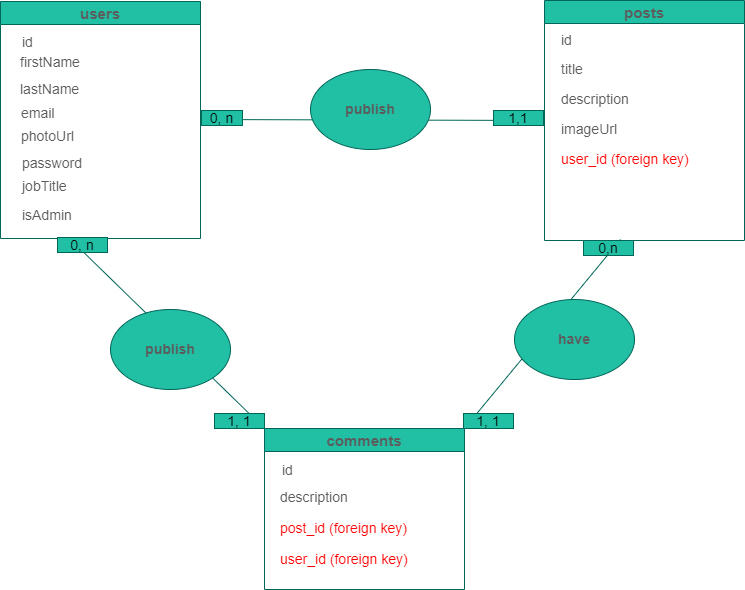

The diagram above was exported from draw.io. Its source (the exported page's mxGraphModel, read from the mxfile embedded in the PNG):
<mxGraphModel dx="1504" dy="634" grid="1" gridSize="10" guides="1" tooltips="1" connect="1" arrows="1" fold="1" page="1" pageScale="1" pageWidth="827" pageHeight="1169" math="0" shadow="0">
  <root>
    <mxCell id="0" />
    <mxCell id="1" parent="0" />
    <mxCell id="Lt0egCJRzxJeBZbFVa9n-165" value="" style="endArrow=none;html=1;startArrow=none;strokeColor=#006658;fontColor=#5C5C5C;exitX=1;exitY=0;exitDx=0;exitDy=0;" parent="1" source="Lt0egCJRzxJeBZbFVa9n-10" edge="1">
      <mxGeometry width="50" height="50" relative="1" as="geometry">
        <mxPoint x="520" y="530" as="sourcePoint" />
        <mxPoint x="670" y="320" as="targetPoint" />
        <Array as="points" />
      </mxGeometry>
    </mxCell>
    <mxCell id="Lt0egCJRzxJeBZbFVa9n-97" value="" style="endArrow=none;html=1;startArrow=none;strokeColor=#006658;fontColor=#5C5C5C;exitX=1;exitY=1;exitDx=0;exitDy=0;" parent="1" source="Lt0egCJRzxJeBZbFVa9n-98" edge="1">
      <mxGeometry width="50" height="50" relative="1" as="geometry">
        <mxPoint x="310" y="540" as="sourcePoint" />
        <mxPoint x="120" y="320" as="targetPoint" />
        <Array as="points" />
      </mxGeometry>
    </mxCell>
    <mxCell id="Lt0egCJRzxJeBZbFVa9n-148" value="" style="endArrow=none;html=1;rounded=1;sketch=0;fontColor=#5C5C5C;strokeColor=#006658;fillColor=#21C0A5;curved=0;entryX=0;entryY=0.5;entryDx=0;entryDy=0;" parent="1" target="Lt0egCJRzxJeBZbFVa9n-3" edge="1">
      <mxGeometry width="50" height="50" relative="1" as="geometry">
        <mxPoint x="250" y="200" as="sourcePoint" />
        <mxPoint x="604" y="201" as="targetPoint" />
      </mxGeometry>
    </mxCell>
    <mxCell id="Lt0egCJRzxJeBZbFVa9n-3" value="posts" style="swimlane;startSize=23;fontSize=15;fillColor=#21C0A5;strokeColor=#006658;fontColor=#5C5C5C;" parent="1" vertex="1">
      <mxGeometry x="594" y="81" width="200" height="240" as="geometry">
        <mxRectangle x="50" y="80" width="60" height="23" as="alternateBounds" />
      </mxGeometry>
    </mxCell>
    <mxCell id="Lt0egCJRzxJeBZbFVa9n-42" value="imageUrl" style="text;html=1;align=left;verticalAlign=middle;resizable=0;points=[];autosize=1;strokeColor=none;fillColor=none;fontSize=14;fontColor=#5C5C5C;" parent="Lt0egCJRzxJeBZbFVa9n-3" vertex="1">
      <mxGeometry x="15" y="119" width="70" height="20" as="geometry" />
    </mxCell>
    <mxCell id="Lt0egCJRzxJeBZbFVa9n-39" value="id" style="text;html=1;align=left;verticalAlign=middle;resizable=0;points=[];autosize=1;strokeColor=none;fillColor=none;fontSize=14;fontColor=#5C5C5C;" parent="Lt0egCJRzxJeBZbFVa9n-3" vertex="1">
      <mxGeometry x="15" y="30" width="30" height="20" as="geometry" />
    </mxCell>
    <mxCell id="Lt0egCJRzxJeBZbFVa9n-43" value="title" style="text;html=1;align=left;verticalAlign=middle;resizable=0;points=[];autosize=1;strokeColor=none;fillColor=none;fontSize=14;fontColor=#5C5C5C;" parent="Lt0egCJRzxJeBZbFVa9n-3" vertex="1">
      <mxGeometry x="15" y="59" width="40" height="20" as="geometry" />
    </mxCell>
    <mxCell id="Lt0egCJRzxJeBZbFVa9n-106" value="&lt;font color=&quot;#ff0000&quot;&gt;user_id (foreign key)&lt;/font&gt;" style="text;html=1;align=left;verticalAlign=middle;resizable=0;points=[];autosize=1;strokeColor=none;fillColor=none;fontSize=14;fontColor=#5C5C5C;" parent="Lt0egCJRzxJeBZbFVa9n-3" vertex="1">
      <mxGeometry x="15" y="149" width="140" height="20" as="geometry" />
    </mxCell>
    <mxCell id="Lt0egCJRzxJeBZbFVa9n-156" value="description" style="text;html=1;align=left;verticalAlign=middle;resizable=0;points=[];autosize=1;strokeColor=none;fillColor=none;fontSize=14;fontColor=#5C5C5C;" parent="Lt0egCJRzxJeBZbFVa9n-3" vertex="1">
      <mxGeometry x="15" y="89" width="80" height="20" as="geometry" />
    </mxCell>
    <mxCell id="Lt0egCJRzxJeBZbFVa9n-4" value="users" style="swimlane;startSize=23;fontSize=15;fillColor=#21C0A5;strokeColor=#006658;fontColor=#5C5C5C;" parent="1" vertex="1">
      <mxGeometry x="50" y="82" width="200" height="237" as="geometry">
        <mxRectangle x="50" y="80" width="60" height="23" as="alternateBounds" />
      </mxGeometry>
    </mxCell>
    <mxCell id="Lt0egCJRzxJeBZbFVa9n-25" value="id" style="text;html=1;align=left;verticalAlign=middle;resizable=0;points=[];autosize=1;strokeColor=none;fillColor=none;fontSize=14;fontColor=#5C5C5C;" parent="Lt0egCJRzxJeBZbFVa9n-4" vertex="1">
      <mxGeometry x="20" y="31" width="30" height="20" as="geometry" />
    </mxCell>
    <mxCell id="Lt0egCJRzxJeBZbFVa9n-28" value="firstName" style="text;html=1;align=left;verticalAlign=middle;resizable=0;points=[];autosize=1;strokeColor=none;fillColor=none;fontSize=14;fontColor=#5C5C5C;" parent="Lt0egCJRzxJeBZbFVa9n-4" vertex="1">
      <mxGeometry x="18" y="51" width="80" height="20" as="geometry" />
    </mxCell>
    <mxCell id="Lt0egCJRzxJeBZbFVa9n-34" value="email" style="text;html=1;align=left;verticalAlign=middle;resizable=0;points=[];autosize=1;strokeColor=none;fillColor=none;fontSize=14;fontColor=#5C5C5C;" parent="Lt0egCJRzxJeBZbFVa9n-4" vertex="1">
      <mxGeometry x="19" y="102" width="50" height="20" as="geometry" />
    </mxCell>
    <mxCell id="Lt0egCJRzxJeBZbFVa9n-36" value="photoUrl" style="text;html=1;align=left;verticalAlign=middle;resizable=0;points=[];autosize=1;strokeColor=none;fillColor=none;fontSize=14;fontColor=#5C5C5C;" parent="Lt0egCJRzxJeBZbFVa9n-4" vertex="1">
      <mxGeometry x="19" y="125" width="70" height="20" as="geometry" />
    </mxCell>
    <mxCell id="Lt0egCJRzxJeBZbFVa9n-41" value="password" style="text;html=1;align=left;verticalAlign=middle;resizable=0;points=[];autosize=1;strokeColor=none;fillColor=none;fontSize=14;fontColor=#5C5C5C;" parent="Lt0egCJRzxJeBZbFVa9n-4" vertex="1">
      <mxGeometry x="20" y="152" width="80" height="20" as="geometry" />
    </mxCell>
    <mxCell id="Lt0egCJRzxJeBZbFVa9n-113" value="jobTitle" style="text;html=1;align=left;verticalAlign=middle;resizable=0;points=[];autosize=1;strokeColor=none;fillColor=none;fontSize=14;fontColor=#5C5C5C;" parent="Lt0egCJRzxJeBZbFVa9n-4" vertex="1">
      <mxGeometry x="20" y="175" width="60" height="20" as="geometry" />
    </mxCell>
    <mxCell id="LWvSpktq84frcFMa2Z2O-1" value="lastName" style="text;html=1;align=left;verticalAlign=middle;resizable=0;points=[];autosize=1;strokeColor=none;fillColor=none;fontSize=14;fontColor=#5C5C5C;" vertex="1" parent="Lt0egCJRzxJeBZbFVa9n-4">
      <mxGeometry x="18" y="78" width="70" height="20" as="geometry" />
    </mxCell>
    <mxCell id="LWvSpktq84frcFMa2Z2O-2" value="isAdmin" style="text;html=1;align=left;verticalAlign=middle;resizable=0;points=[];autosize=1;strokeColor=none;fillColor=none;fontSize=14;fontColor=#5C5C5C;" vertex="1" parent="Lt0egCJRzxJeBZbFVa9n-4">
      <mxGeometry x="20" y="204" width="70" height="20" as="geometry" />
    </mxCell>
    <mxCell id="Lt0egCJRzxJeBZbFVa9n-10" value="comments" style="swimlane;startSize=23;fontSize=15;fillColor=#21C0A5;strokeColor=#006658;fontColor=#5C5C5C;" parent="1" vertex="1">
      <mxGeometry x="314" y="509" width="200" height="161" as="geometry">
        <mxRectangle x="50" y="80" width="60" height="23" as="alternateBounds" />
      </mxGeometry>
    </mxCell>
    <mxCell id="Lt0egCJRzxJeBZbFVa9n-53" value="description" style="text;html=1;align=left;verticalAlign=middle;resizable=0;points=[];autosize=1;strokeColor=none;fillColor=none;fontSize=14;fontColor=#5C5C5C;" parent="Lt0egCJRzxJeBZbFVa9n-10" vertex="1">
      <mxGeometry x="14" y="59" width="80" height="20" as="geometry" />
    </mxCell>
    <mxCell id="Lt0egCJRzxJeBZbFVa9n-49" value="id" style="text;html=1;align=left;verticalAlign=middle;resizable=0;points=[];autosize=1;strokeColor=none;fillColor=none;fontSize=14;fontColor=#5C5C5C;" parent="Lt0egCJRzxJeBZbFVa9n-10" vertex="1">
      <mxGeometry x="16" y="32" width="30" height="20" as="geometry" />
    </mxCell>
    <mxCell id="Lt0egCJRzxJeBZbFVa9n-107" value="&lt;font color=&quot;#ff0000&quot;&gt;user_id (foreign key)&lt;/font&gt;" style="text;html=1;align=left;verticalAlign=middle;resizable=0;points=[];autosize=1;strokeColor=none;fillColor=none;fontSize=14;fontColor=#5C5C5C;" parent="Lt0egCJRzxJeBZbFVa9n-10" vertex="1">
      <mxGeometry x="14" y="121" width="140" height="20" as="geometry" />
    </mxCell>
    <mxCell id="Lt0egCJRzxJeBZbFVa9n-109" value="&lt;font color=&quot;#ff0000&quot;&gt;post_id (foreign key)&lt;/font&gt;" style="text;html=1;align=left;verticalAlign=middle;resizable=0;points=[];autosize=1;strokeColor=none;fillColor=none;fontSize=14;fontColor=#5C5C5C;" parent="Lt0egCJRzxJeBZbFVa9n-10" vertex="1">
      <mxGeometry x="14" y="90" width="140" height="20" as="geometry" />
    </mxCell>
    <mxCell id="Lt0egCJRzxJeBZbFVa9n-83" value="&lt;font color=&quot;#000000&quot;&gt;1,1&lt;/font&gt;" style="whiteSpace=wrap;html=1;fontSize=14;fillColor=#21C0A5;strokeColor=#006658;fontColor=#5C5C5C;" parent="1" vertex="1">
      <mxGeometry x="543" y="191" width="50" height="15" as="geometry" />
    </mxCell>
    <mxCell id="Lt0egCJRzxJeBZbFVa9n-96" value="&lt;font color=&quot;#000000&quot;&gt;0, n&lt;/font&gt;" style="whiteSpace=wrap;html=1;fontSize=14;fillColor=#21C0A5;strokeColor=#006658;fontColor=#5C5C5C;" parent="1" vertex="1">
      <mxGeometry x="107" y="318" width="50" height="15" as="geometry" />
    </mxCell>
    <mxCell id="Lt0egCJRzxJeBZbFVa9n-98" value="&lt;font color=&quot;#000000&quot;&gt;1, 1&lt;/font&gt;" style="whiteSpace=wrap;html=1;fontSize=14;fillColor=#21C0A5;strokeColor=#006658;fontColor=#5C5C5C;" parent="1" vertex="1">
      <mxGeometry x="264" y="494" width="50" height="15" as="geometry" />
    </mxCell>
    <mxCell id="Lt0egCJRzxJeBZbFVa9n-146" value="&lt;font style=&quot;font-size: 14px&quot;&gt;&lt;b&gt;publish&lt;/b&gt;&lt;/font&gt;" style="ellipse;whiteSpace=wrap;html=1;rounded=0;sketch=0;fontColor=#5C5C5C;strokeColor=#006658;fillColor=#21C0A5;" parent="1" vertex="1">
      <mxGeometry x="360" y="150" width="120" height="80" as="geometry" />
    </mxCell>
    <mxCell id="Lt0egCJRzxJeBZbFVa9n-81" value="&lt;font color=&quot;#000000&quot;&gt;0, n&lt;/font&gt;" style="whiteSpace=wrap;html=1;fontSize=14;fillColor=#21C0A5;strokeColor=#006658;fontColor=#5C5C5C;" parent="1" vertex="1">
      <mxGeometry x="251" y="191" width="41" height="15" as="geometry" />
    </mxCell>
    <mxCell id="Lt0egCJRzxJeBZbFVa9n-162" value="&lt;font style=&quot;font-size: 14px&quot;&gt;&lt;b&gt;publish&lt;/b&gt;&lt;/font&gt;" style="ellipse;whiteSpace=wrap;html=1;rounded=0;sketch=0;fontColor=#5C5C5C;strokeColor=#006658;fillColor=#21C0A5;" parent="1" vertex="1">
      <mxGeometry x="160" y="390" width="120" height="80" as="geometry" />
    </mxCell>
    <mxCell id="Lt0egCJRzxJeBZbFVa9n-163" value="&lt;font color=&quot;#000000&quot;&gt;1, 1&lt;/font&gt;" style="whiteSpace=wrap;html=1;fontSize=14;fillColor=#21C0A5;strokeColor=#006658;fontColor=#5C5C5C;" parent="1" vertex="1">
      <mxGeometry x="513" y="494" width="50" height="15" as="geometry" />
    </mxCell>
    <mxCell id="Lt0egCJRzxJeBZbFVa9n-164" value="&lt;font style=&quot;font-size: 14px&quot;&gt;&lt;b&gt;have&lt;/b&gt;&lt;/font&gt;" style="ellipse;whiteSpace=wrap;html=1;rounded=0;sketch=0;fontColor=#5C5C5C;strokeColor=#006658;fillColor=#21C0A5;" parent="1" vertex="1">
      <mxGeometry x="564" y="380" width="120" height="80" as="geometry" />
    </mxCell>
    <mxCell id="Lt0egCJRzxJeBZbFVa9n-166" value="&lt;font color=&quot;#000000&quot;&gt;0,n&lt;/font&gt;" style="whiteSpace=wrap;html=1;fontSize=14;fillColor=#21C0A5;strokeColor=#006658;fontColor=#5C5C5C;" parent="1" vertex="1">
      <mxGeometry x="633" y="321" width="50" height="15" as="geometry" />
    </mxCell>
  </root>
</mxGraphModel>